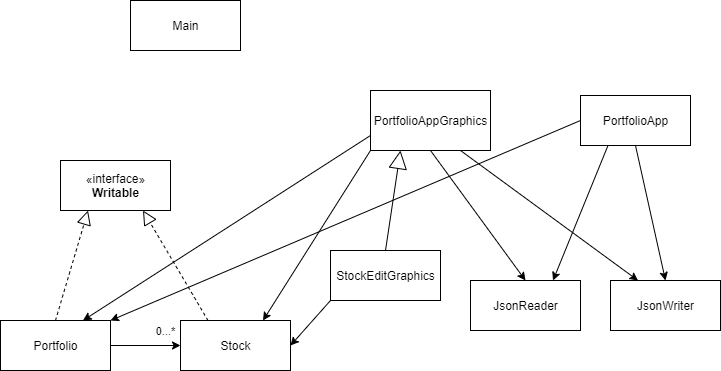

The diagram above was exported from draw.io. Its source (the exported page's mxGraphModel, read from the mxfile embedded in the PNG):
<mxGraphModel dx="1182" dy="764" grid="1" gridSize="10" guides="1" tooltips="1" connect="1" arrows="1" fold="1" page="1" pageScale="1" pageWidth="827" pageHeight="1169" math="0" shadow="0">
  <root>
    <mxCell id="WIyWlLk6GJQsqaUBKTNV-0" />
    <mxCell id="WIyWlLk6GJQsqaUBKTNV-1" parent="WIyWlLk6GJQsqaUBKTNV-0" />
    <mxCell id="UZwK3rTp7BCOy-y7o4tN-12" style="edgeStyle=orthogonalEdgeStyle;rounded=0;orthogonalLoop=1;jettySize=auto;html=1;exitX=1;exitY=0.5;exitDx=0;exitDy=0;entryX=0;entryY=0.5;entryDx=0;entryDy=0;" edge="1" parent="WIyWlLk6GJQsqaUBKTNV-1" source="-FWRRqRSQePSdWE_MGj9-0" target="UZwK3rTp7BCOy-y7o4tN-0">
      <mxGeometry relative="1" as="geometry" />
    </mxCell>
    <mxCell id="UZwK3rTp7BCOy-y7o4tN-13" value="0...*" style="edgeLabel;html=1;align=center;verticalAlign=middle;resizable=0;points=[];" vertex="1" connectable="0" parent="UZwK3rTp7BCOy-y7o4tN-12">
      <mxGeometry x="0.7818" relative="1" as="geometry">
        <mxPoint x="-8" y="-15" as="offset" />
      </mxGeometry>
    </mxCell>
    <mxCell id="-FWRRqRSQePSdWE_MGj9-0" value="Portfolio" style="html=1;" parent="WIyWlLk6GJQsqaUBKTNV-1" vertex="1">
      <mxGeometry x="60" y="460" width="110" height="50" as="geometry" />
    </mxCell>
    <mxCell id="UZwK3rTp7BCOy-y7o4tN-0" value="Stock" style="html=1;" vertex="1" parent="WIyWlLk6GJQsqaUBKTNV-1">
      <mxGeometry x="240" y="460" width="110" height="50" as="geometry" />
    </mxCell>
    <mxCell id="UZwK3rTp7BCOy-y7o4tN-1" value="JsonReader" style="html=1;" vertex="1" parent="WIyWlLk6GJQsqaUBKTNV-1">
      <mxGeometry x="530" y="420" width="110" height="50" as="geometry" />
    </mxCell>
    <mxCell id="UZwK3rTp7BCOy-y7o4tN-2" value="JsonWriter" style="html=1;" vertex="1" parent="WIyWlLk6GJQsqaUBKTNV-1">
      <mxGeometry x="670" y="420" width="110" height="50" as="geometry" />
    </mxCell>
    <mxCell id="UZwK3rTp7BCOy-y7o4tN-4" value="Main" style="html=1;" vertex="1" parent="WIyWlLk6GJQsqaUBKTNV-1">
      <mxGeometry x="190" y="140" width="110" height="50" as="geometry" />
    </mxCell>
    <mxCell id="UZwK3rTp7BCOy-y7o4tN-26" style="edgeStyle=none;rounded=0;orthogonalLoop=1;jettySize=auto;html=1;exitX=0.5;exitY=1;exitDx=0;exitDy=0;entryX=0.5;entryY=0;entryDx=0;entryDy=0;" edge="1" parent="WIyWlLk6GJQsqaUBKTNV-1" source="UZwK3rTp7BCOy-y7o4tN-5" target="UZwK3rTp7BCOy-y7o4tN-2">
      <mxGeometry relative="1" as="geometry" />
    </mxCell>
    <mxCell id="UZwK3rTp7BCOy-y7o4tN-27" style="edgeStyle=none;rounded=0;orthogonalLoop=1;jettySize=auto;html=1;exitX=0.25;exitY=1;exitDx=0;exitDy=0;entryX=0.75;entryY=0;entryDx=0;entryDy=0;" edge="1" parent="WIyWlLk6GJQsqaUBKTNV-1" source="UZwK3rTp7BCOy-y7o4tN-5" target="UZwK3rTp7BCOy-y7o4tN-1">
      <mxGeometry relative="1" as="geometry" />
    </mxCell>
    <mxCell id="UZwK3rTp7BCOy-y7o4tN-28" style="edgeStyle=none;rounded=0;orthogonalLoop=1;jettySize=auto;html=1;exitX=0;exitY=0.5;exitDx=0;exitDy=0;entryX=1;entryY=0;entryDx=0;entryDy=0;" edge="1" parent="WIyWlLk6GJQsqaUBKTNV-1" source="UZwK3rTp7BCOy-y7o4tN-5" target="-FWRRqRSQePSdWE_MGj9-0">
      <mxGeometry relative="1" as="geometry" />
    </mxCell>
    <mxCell id="UZwK3rTp7BCOy-y7o4tN-5" value="PortfolioApp" style="html=1;" vertex="1" parent="WIyWlLk6GJQsqaUBKTNV-1">
      <mxGeometry x="640" y="235" width="110" height="50" as="geometry" />
    </mxCell>
    <mxCell id="UZwK3rTp7BCOy-y7o4tN-19" style="edgeStyle=none;rounded=0;orthogonalLoop=1;jettySize=auto;html=1;exitX=0.75;exitY=1;exitDx=0;exitDy=0;entryX=0.25;entryY=0;entryDx=0;entryDy=0;" edge="1" parent="WIyWlLk6GJQsqaUBKTNV-1" source="UZwK3rTp7BCOy-y7o4tN-6" target="UZwK3rTp7BCOy-y7o4tN-2">
      <mxGeometry relative="1" as="geometry" />
    </mxCell>
    <mxCell id="UZwK3rTp7BCOy-y7o4tN-20" style="edgeStyle=none;rounded=0;orthogonalLoop=1;jettySize=auto;html=1;exitX=0.5;exitY=1;exitDx=0;exitDy=0;entryX=0.5;entryY=0;entryDx=0;entryDy=0;" edge="1" parent="WIyWlLk6GJQsqaUBKTNV-1" source="UZwK3rTp7BCOy-y7o4tN-6" target="UZwK3rTp7BCOy-y7o4tN-1">
      <mxGeometry relative="1" as="geometry" />
    </mxCell>
    <mxCell id="UZwK3rTp7BCOy-y7o4tN-21" style="edgeStyle=none;rounded=0;orthogonalLoop=1;jettySize=auto;html=1;exitX=0;exitY=1;exitDx=0;exitDy=0;entryX=0.75;entryY=0;entryDx=0;entryDy=0;" edge="1" parent="WIyWlLk6GJQsqaUBKTNV-1" source="UZwK3rTp7BCOy-y7o4tN-6" target="UZwK3rTp7BCOy-y7o4tN-0">
      <mxGeometry relative="1" as="geometry" />
    </mxCell>
    <mxCell id="UZwK3rTp7BCOy-y7o4tN-22" style="edgeStyle=none;rounded=0;orthogonalLoop=1;jettySize=auto;html=1;exitX=0;exitY=0.75;exitDx=0;exitDy=0;entryX=0.75;entryY=0;entryDx=0;entryDy=0;" edge="1" parent="WIyWlLk6GJQsqaUBKTNV-1" source="UZwK3rTp7BCOy-y7o4tN-6" target="-FWRRqRSQePSdWE_MGj9-0">
      <mxGeometry relative="1" as="geometry" />
    </mxCell>
    <mxCell id="UZwK3rTp7BCOy-y7o4tN-6" value="PortfolioAppGraphics" style="html=1;" vertex="1" parent="WIyWlLk6GJQsqaUBKTNV-1">
      <mxGeometry x="430" y="230" width="120" height="60" as="geometry" />
    </mxCell>
    <mxCell id="UZwK3rTp7BCOy-y7o4tN-29" style="edgeStyle=none;rounded=0;orthogonalLoop=1;jettySize=auto;html=1;exitX=0;exitY=1;exitDx=0;exitDy=0;entryX=1;entryY=0.5;entryDx=0;entryDy=0;" edge="1" parent="WIyWlLk6GJQsqaUBKTNV-1" source="UZwK3rTp7BCOy-y7o4tN-7" target="UZwK3rTp7BCOy-y7o4tN-0">
      <mxGeometry relative="1" as="geometry" />
    </mxCell>
    <mxCell id="UZwK3rTp7BCOy-y7o4tN-7" value="StockEditGraphics" style="html=1;" vertex="1" parent="WIyWlLk6GJQsqaUBKTNV-1">
      <mxGeometry x="390" y="390" width="110" height="50" as="geometry" />
    </mxCell>
    <mxCell id="UZwK3rTp7BCOy-y7o4tN-8" value="«interface»&lt;br&gt;&lt;b&gt;Writable&lt;/b&gt;" style="html=1;" vertex="1" parent="WIyWlLk6GJQsqaUBKTNV-1">
      <mxGeometry x="120" y="300" width="110" height="50" as="geometry" />
    </mxCell>
    <mxCell id="UZwK3rTp7BCOy-y7o4tN-10" value="" style="endArrow=block;dashed=1;endFill=0;endSize=12;html=1;entryX=0.25;entryY=1;entryDx=0;entryDy=0;exitX=0.5;exitY=0;exitDx=0;exitDy=0;" edge="1" parent="WIyWlLk6GJQsqaUBKTNV-1" source="-FWRRqRSQePSdWE_MGj9-0" target="UZwK3rTp7BCOy-y7o4tN-8">
      <mxGeometry width="160" relative="1" as="geometry">
        <mxPoint x="110" y="440" as="sourcePoint" />
        <mxPoint x="270" y="440" as="targetPoint" />
      </mxGeometry>
    </mxCell>
    <mxCell id="UZwK3rTp7BCOy-y7o4tN-11" value="" style="endArrow=block;dashed=1;endFill=0;endSize=12;html=1;entryX=0.75;entryY=1;entryDx=0;entryDy=0;exitX=0.25;exitY=0;exitDx=0;exitDy=0;" edge="1" parent="WIyWlLk6GJQsqaUBKTNV-1" source="UZwK3rTp7BCOy-y7o4tN-0" target="UZwK3rTp7BCOy-y7o4tN-8">
      <mxGeometry width="160" relative="1" as="geometry">
        <mxPoint x="330" y="460" as="sourcePoint" />
        <mxPoint x="412.5" y="370" as="targetPoint" />
      </mxGeometry>
    </mxCell>
    <mxCell id="UZwK3rTp7BCOy-y7o4tN-23" value="" style="endArrow=block;endSize=16;endFill=0;html=1;entryX=0.25;entryY=1;entryDx=0;entryDy=0;exitX=0.5;exitY=0;exitDx=0;exitDy=0;" edge="1" parent="WIyWlLk6GJQsqaUBKTNV-1" source="UZwK3rTp7BCOy-y7o4tN-7" target="UZwK3rTp7BCOy-y7o4tN-6">
      <mxGeometry x="-0.2319" y="2" width="160" relative="1" as="geometry">
        <mxPoint x="220" y="310" as="sourcePoint" />
        <mxPoint x="700" y="310" as="targetPoint" />
        <mxPoint as="offset" />
      </mxGeometry>
    </mxCell>
  </root>
</mxGraphModel>